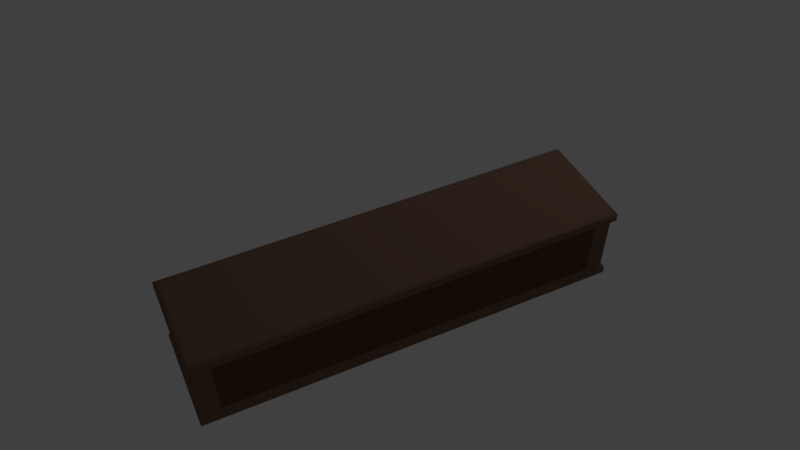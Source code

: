 # Source: DisplayShelfOpen.blend  (saved by Blender 2.79.0; exported with 4.5.12 LTS)
import bpy
from mathutils import Matrix  # noqa: F401  (used for matrix-valued properties, if any)

bpy.ops.wm.read_factory_settings(use_empty=True)
scene = bpy.context.scene
scene.name = 'Scene'

# ---- collections
col_collection_1 = bpy.data.collections.new('Collection 1'); scene.collection.children.link(col_collection_1)

# ---- materials (node trees are filled in below, after node groups)
mat_wood = bpy.data.materials.new('Wood')
mat_wood.alpha_threshold = 0.0
mat_wood.use_transparent_shadow = False
mat_wood.diffuse_color = (0.2019, 0.123, 0.08107, 1.0)
mat_wood.roughness = 0.5
mat_panels = bpy.data.materials.new('Panels')
mat_panels.alpha_threshold = 0.0
mat_panels.use_transparent_shadow = False
mat_panels.diffuse_color = (0.1237, 0.07263, 0.02988, 1.0)
mat_panels.roughness = 0.5
mat_glass = bpy.data.materials.new('Glass')
mat_glass.alpha_threshold = 0.0
mat_glass.use_transparent_shadow = False
mat_glass.roughness = 0.5

# ---- material node trees

# ---- world
world_world = bpy.data.worlds.new('World'); scene.world = world_world
world_world.color = (0.05088, 0.05088, 0.05088)
world_world.use_sun_shadow = False
world_world.sun_shadow_jitter_overblur = 0.0
world_world.cycles.sampling_method = 'MANUAL'

# ---- cameras
cam_camera = bpy.data.cameras.new('Camera')
cam_camera.clip_end = 100.0
cam_camera.lens = 35.0
cam_camera.sensor_width = 32.0
cam_camera.sensor_height = 18.0
cam_camera.ortho_scale = 7.314
cam_camera.dof.focus_distance = 0.0
cam_camera.dof.aperture_fstop = 128.0

# ---- lights
light_lamp = bpy.data.lights.new('Lamp', 'POINT')
light_lamp.transmission_factor = 0.0
light_lamp.cutoff_distance = 30.0
light_lamp.energy = 100.0
light_lamp.shadow_buffer_clip_start = 1.001
light_lamp.shadow_soft_size = 0.1
light_lamp.shadow_maximum_resolution = 0.006
light_lamp.use_absolute_resolution = True

# ---- meshes
me_cube = bpy.data.meshes.new('Cube')
me_cube.from_pydata([(1.962, 0.4721, 0.1199), (1.962, 0.472, 0.7146), (1.962, -0.472, 0.1199), (1.962, -0.472, 0.7146), (2.0, 0.5, 0.7146), (2.0, 0.5, 0.7939), (2.0, -0.5, 0.7146), (2.0, -0.5, 0.7939), (1.998, 0.496, 0.0811), (1.998, -0.4949, 0.0811), (1.8, 0.472, 0.7146), (1.805, 0.4721, 0.1199), (1.8, -0.472, 0.1199), (1.8, -0.472, 0.7146), (1.801, 0.5, 0.7939), (1.801, -0.5, 0.7939), (1.801, 0.5, 0.7146), (1.801, -0.5, 0.7146), (1.757, 0.496, 0.0811), (1.761, -0.4949, 0.0811), (1.998, 0.496, 0.00351), (1.998, -0.4949, 0.00351), (1.757, 0.496, 0.00351), (1.761, -0.4949, 0.00351), (1.962, 0.3038, 0.1199), (1.962, -0.304, 0.1199), (1.962, 0.3037, 0.7146), (1.962, -0.304, 0.7146), (2.0, 0.3309, 0.7939), (2.0, -0.3246, 0.7939), (2.0, 0.3217, 0.7146), (2.0, -0.3221, 0.7146), (1.998, 0.329, 0.0811), (1.998, -0.3204, 0.0811), (1.998, 0.3199, 0.00351), (1.998, -0.318, 0.00351), (1.76, -0.318, 0.00351), (1.759, 0.3199, 0.00351), (1.944, -0.4556, 0.8035), (1.944, 0.4551, 0.8035), (1.867, 0.4551, 0.8035), (1.867, -0.4556, 0.8035), (1.944, 0.377, 0.8035), (1.944, -0.3702, 0.8035), (1.867, 0.3779, 0.8035), (1.867, -0.369, 0.8035), (-1.962, 0.4721, 0.1199), (-1.962, 0.472, 0.7146), (-1.962, -0.472, 0.1199), (-1.962, -0.472, 0.7146), (-2.0, 0.5, 0.7146), (-2.0, 0.5, 0.7939), (-2.0, -0.5, 0.7146), (-2.0, -0.5, 0.7939), (-1.998, 0.496, 0.0811), (-1.998, -0.4949, 0.0811), (-1.8, 0.472, 0.7146), (-1.805, 0.4721, 0.1199), (-1.8, -0.472, 0.1199), (-1.8, -0.472, 0.7146), (-1.801, 0.5, 0.7939), (-1.801, -0.5, 0.7939), (-1.801, 0.5, 0.7146), (-1.801, -0.5, 0.7146), (-1.757, 0.496, 0.0811), (-1.761, -0.4949, 0.0811), (-1.998, 0.496, 0.00351), (-1.998, -0.4949, 0.00351), (-1.757, 0.496, 0.00351), (-1.761, -0.4949, 0.00351), (-1.962, 0.3038, 0.1199), (-1.962, -0.304, 0.1199), (-1.962, 0.3037, 0.7146), (-1.962, -0.304, 0.7146), (-2.0, 0.3309, 0.7939), (-2.0, -0.3246, 0.7939), (-2.0, 0.3217, 0.7146), (-2.0, -0.3221, 0.7146), (-1.998, 0.329, 0.0811), (-1.998, -0.3204, 0.0811), (-1.998, 0.3199, 0.00351), (-1.998, -0.318, 0.00351), (-1.76, -0.318, 0.00351), (-1.759, 0.3199, 0.00351), (-1.944, -0.4556, 0.8035), (-1.944, 0.4551, 0.8035), (-1.867, 0.4551, 0.8035), (-1.867, -0.4556, 0.8035), (-1.944, 0.377, 0.8035), (-1.944, -0.3702, 0.8035), (-1.867, 0.3779, 0.8035), (-1.867, -0.369, 0.8035), (0.0, 0.472, 0.7146), (0.0, -0.472, 0.1199), (0.0, -0.472, 0.7146), (0.0, 0.5, 0.7939), (0.0, -0.5, 0.7939), (0.0, 0.5, 0.7146), (0.0, -0.5, 0.7146), (0.0, -0.4949, 0.0811), (0.0, 0.496, 0.00351), (0.0, 0.496, 0.0811), (0.0, 0.4721, 0.1199), (0.0, -0.4949, 0.00351), (0.0, 0.3199, 0.00351), (0.0, -0.318, 0.00351), (0.0, -0.4556, 0.8035), (0.0, -0.3685, 0.8035), (0.0, 0.3766, 0.8035), (0.0, 0.4551, 0.8035)], [], [(13, 3, 6, 17), (11, 0, 8, 18), (26, 1, 4, 30), (25, 27, 3, 2), (31, 29, 7, 6), (43, 38, 7, 29), (40, 39, 5, 14), (25, 2, 9, 33), (2, 12, 19, 9), (1, 10, 16, 4), (5, 4, 16, 14), (6, 7, 15, 17), (2, 3, 13, 12), (1, 0, 11, 10), (94, 13, 17, 98), (38, 41, 15, 7), (105, 36, 23, 103), (9, 19, 23, 21), (101, 102, 11, 18), (92, 10, 11, 102), (33, 9, 21, 35), (18, 8, 20, 22), (35, 21, 23, 36), (20, 34, 37, 22), (34, 35, 36, 37), (8, 32, 34, 20), (32, 33, 35, 34), (100, 22, 37, 104), (104, 37, 36, 105), (0, 24, 32, 8), (24, 25, 33, 32), (39, 42, 28, 5), (42, 43, 29, 28), (4, 5, 28, 30), (30, 28, 29, 31), (0, 1, 26, 24), (24, 26, 27, 25), (3, 27, 31, 6), (27, 26, 30, 31), (19, 99, 103, 23), (22, 100, 101, 18), (41, 106, 96, 15), (12, 13, 94, 93), (17, 15, 96, 98), (14, 16, 97, 95), (10, 92, 97, 16), (12, 93, 99, 19), (95, 109, 40, 14), (45, 44, 108, 107), (59, 63, 52, 49), (57, 64, 54, 46), (72, 76, 50, 47), (71, 48, 49, 73), (77, 52, 53, 75), (89, 75, 53, 84), (86, 60, 51, 85), (71, 79, 55, 48), (48, 55, 65, 58), (47, 50, 62, 56), (51, 60, 62, 50), (52, 63, 61, 53), (48, 58, 59, 49), (47, 56, 57, 46), (94, 98, 63, 59), (84, 53, 61, 87), (105, 103, 69, 82), (55, 67, 69, 65), (101, 64, 57, 102), (92, 102, 57, 56), (79, 81, 67, 55), (64, 68, 66, 54), (81, 82, 69, 67), (66, 68, 83, 80), (80, 83, 82, 81), (54, 66, 80, 78), (78, 80, 81, 79), (100, 104, 83, 68), (104, 105, 82, 83), (46, 54, 78, 70), (70, 78, 79, 71), (85, 51, 74, 88), (88, 74, 75, 89), (50, 76, 74, 51), (76, 77, 75, 74), (46, 70, 72, 47), (70, 71, 73, 72), (49, 52, 77, 73), (73, 77, 76, 72), (65, 69, 103, 99), (68, 64, 101, 100), (87, 61, 96, 106), (58, 93, 94, 59), (63, 98, 96, 61), (60, 95, 97, 62), (56, 62, 97, 92), (58, 65, 99, 93), (95, 60, 86, 109), (91, 107, 108, 90), (109, 86, 90, 108), (40, 109, 108, 44), (107, 91, 87, 106), (106, 41, 45, 107), (45, 43, 42, 44), (91, 90, 88, 89), (87, 91, 89, 84), (85, 88, 90, 86), (39, 40, 44, 42), (41, 38, 43, 45)])
me_cube.polygons.foreach_set('use_smooth', [1, 1, 1, 1, 1, 1, 1, 1, 1, 1, 1, 1, 1, 1, 1, 1, 1, 1, 1, 1, 1, 1, 1, 1, 1, 1, 1, 1, 1, 1, 1, 1, 1, 1, 1, 1, 1, 1, 1, 1, 1, 1, 1, 1, 1, 1, 1, 1, 0, 1, 1, 1, 1, 1, 1, 1, 1, 1, 1, 1, 1, 1, 1, 1, 1, 1, 1, 1, 1, 1, 1, 1, 1, 1, 1, 1, 1, 1, 1, 1, 1, 1, 1, 1, 1, 1, 1, 1, 1, 1, 1, 1, 1, 1, 1, 1, 1, 0, 0, 0, 0, 0, 0, 0, 1, 1, 1, 1])
me_cube.polygons.foreach_set('material_index', [0, 0, 0, 0, 0, 0, 0, 0, 0, 0, 0, 0, 0, 0, 0, 0, 0, 0, 0, 1, 0, 0, 0, 0, 0, 0, 0, 0, 0, 0, 0, 0, 0, 0, 0, 0, 1, 0, 0, 0, 0, 0, 1, 0, 0, 0, 0, 0, 0, 0, 0, 0, 0, 0, 0, 0, 0, 0, 0, 0, 0, 0, 0, 0, 0, 0, 0, 0, 1, 0, 0, 0, 0, 0, 0, 0, 0, 0, 0, 0, 0, 0, 0, 0, 0, 1, 0, 0, 0, 0, 0, 1, 0, 0, 0, 0, 0, 0, 0, 0, 0, 0, 0, 0, 0, 0, 0, 0])
_uv = me_cube.uv_layers.new(name='UVMap')
_uv.uv.foreach_set('vector', [0.667, 0.1667, 1.001, 0.1667, 1.001, 0.1667, 0.667, 0.1667, 0.667, 0.08333, 1.001, 0.08333, 1.001, 0.08333, 0.667, 0.08333, 1.001, 0.1667, 1.001, 0.1667, 1.001, 0.1667, 1.001, 0.1667, 1.001, 0.08333, 1.001, 0.1667, 1.001, 0.1667, 1.001, 0.08333, 1.001, 0.1667, 1.001, 0.25, 1.0, 0.25, 1.001, 0.1667, 1.001, 0.25, 1.0, 0.25, 1.0, 0.25, 1.001, 0.25, 0.667, 0.25, 1.001, 0.25, 1.001, 0.25, 0.667, 0.25, 1.001, 0.08333, 1.001, 0.08333, 1.001, 0.08333, 1.001, 0.08333, 1.001, 0.08333, 0.667, 0.08333, 0.667, 0.08333, 1.001, 0.08333, 1.001, 0.1667, 0.667, 0.1667, 0.667, 0.1667, 1.001, 0.1667, 1.001, 0.25, 1.001, 0.1667, 0.667, 0.1667, 0.667, 0.25, 1.001, 0.1667, 1.0, 0.25, 0.667, 0.25, 0.667, 0.1667, 1.001, 0.08333, 1.001, 0.1667, 0.667, 0.1667, 0.667, 0.08333, 1.001, 0.1667, 1.001, 0.08333, 0.667, 0.08333, 0.667, 0.1667, 0.5002, 0.1667, 0.667, 0.1667, 0.667, 0.1667, 0.5002, 0.1667, 1.0, 0.25, 0.667, 0.25, 0.667, 0.25, 1.0, 0.25, 0.4447, 0.06944, 0.667, 0.08333, 0.667, 0.08333, 0.5002, 0.08333, 1.001, 0.08333, 0.667, 0.08333, 0.667, 0.08333, 1.001, 0.08333, 0.5002, 0.08333, 0.5002, 0.08333, 0.667, 0.08333, 0.667, 0.08333, -0.02402, 0.9621, 1.026, 0.9621, 1.029, 0.0363, -0.02402, 0.03628, 1.001, 0.08333, 1.001, 0.08333, 1.001, 0.08333, 1.001, 0.08333, 0.667, 0.08333, 1.001, 0.08333, 1.001, 0.08333, 0.667, 0.08333, 1.001, 0.08333, 1.001, 0.08333, 0.0, 0.0, 0.2223, 0.02778, 1.001, 0.08333, 1.001, 0.08333, 0.4447, 0.05555, 0.667, 0.08333, 1.001, 0.08333, 1.001, 0.08333, 0.2223, 0.02778, 0.4447, 0.05555, 1.001, 0.08333, 1.001, 0.08333, 1.001, 0.08333, 1.001, 0.08333, 1.001, 0.08333, 1.001, 0.08333, 1.001, 0.08333, 1.001, 0.08333, 0.3335, 0.04167, 0.667, 0.08333, 0.667, 0.08333, 0.3891, 0.05555, 0.3891, 0.05555, 0.667, 0.08333, 0.667, 0.08333, 0.4447, 0.06944, 1.001, 0.08333, 1.001, 0.08333, 1.001, 0.08333, 1.001, 0.08333, 1.001, 0.08333, 1.001, 0.08333, 1.001, 0.08333, 1.001, 0.08333, 1.001, 0.25, 1.001, 0.25, 1.001, 0.25, 1.001, 0.25, 1.001, 0.25, 1.001, 0.25, 1.001, 0.25, 1.001, 0.25, 1.001, 0.1667, 1.001, 0.25, 1.001, 0.25, 1.001, 0.1667, 1.001, 0.1667, 1.001, 0.25, 1.001, 0.25, 1.001, 0.1667, 1.001, 0.08333, 1.001, 0.1667, 1.001, 0.1667, 1.001, 0.08333, 0.9624, 0.06738, 0.9624, 0.936, 0.5489, 0.936, 0.5489, 0.06738, 1.001, 0.1667, 1.001, 0.1667, 1.001, 0.1667, 1.001, 0.1667, 1.001, 0.1667, 1.001, 0.1667, 1.001, 0.1667, 1.001, 0.1667, 0.667, 0.08333, 0.5002, 0.08333, 0.5002, 0.08333, 0.667, 0.08333, 0.667, 0.08333, 0.5002, 0.08333, 0.5002, 0.08333, 0.667, 0.08333, 0.667, 0.25, 0.5002, 0.25, 0.5002, 0.25, 0.667, 0.25, 0.9749, 0.03109, 0.9749, 0.974, -0.03992, 0.974, -0.03992, 0.03107, 0.667, 0.1667, 0.667, 0.25, 0.5002, 0.25, 0.5002, 0.1667, 0.667, 0.25, 0.667, 0.1667, 0.5002, 0.1667, 0.5002, 0.25, 0.667, 0.1667, 0.5002, 0.1667, 0.5002, 0.1667, 0.667, 0.1667, 0.667, 0.08333, 0.5002, 0.08333, 0.5002, 0.08333, 0.667, 0.08333, 0.5002, 0.25, 0.4974, 0.25, 0.667, 0.25, 0.667, 0.25, 0.0, 0.0, 0.0, 0.0, 0.0, 0.0, 0.0, 0.0, 0.667, 0.1667, 0.667, 0.1667, 1.001, 0.1667, 1.001, 0.1667, 0.667, 0.08333, 0.667, 0.08333, 1.001, 0.08333, 1.001, 0.08333, 1.001, 0.1667, 1.001, 0.1667, 1.001, 0.1667, 1.001, 0.1667, 1.001, 0.08333, 1.001, 0.08333, 1.001, 0.1667, 1.001, 0.1667, 1.001, 0.1667, 1.001, 0.1667, 1.0, 0.25, 1.001, 0.25, 1.001, 0.25, 1.001, 0.25, 1.0, 0.25, 1.0, 0.25, 0.667, 0.25, 0.667, 0.25, 1.001, 0.25, 1.001, 0.25, 1.001, 0.08333, 1.001, 0.08333, 1.001, 0.08333, 1.001, 0.08333, 1.001, 0.08333, 1.001, 0.08333, 0.667, 0.08333, 0.667, 0.08333, 1.001, 0.1667, 1.001, 0.1667, 0.667, 0.1667, 0.667, 0.1667, 1.001, 0.25, 0.667, 0.25, 0.667, 0.1667, 1.001, 0.1667, 1.001, 0.1667, 0.667, 0.1667, 0.667, 0.25, 1.0, 0.25, 1.001, 0.08333, 0.667, 0.08333, 0.667, 0.1667, 1.001, 0.1667, 1.001, 0.1667, 0.667, 0.1667, 0.667, 0.08333, 1.001, 0.08333, 0.5002, 0.1667, 0.5002, 0.1667, 0.667, 0.1667, 0.667, 0.1667, 1.0, 0.25, 1.0, 0.25, 0.667, 0.25, 0.667, 0.25, 0.4447, 0.06944, 0.5002, 0.08333, 0.667, 0.08333, 0.667, 0.08333, 1.001, 0.08333, 1.001, 0.08333, 0.667, 0.08333, 0.667, 0.08333, 0.5002, 0.08333, 0.667, 0.08333, 0.667, 0.08333, 0.5002, 0.08333, -0.02402, 0.9621, -0.02402, 0.03628, 1.029, 0.0363, 1.026, 0.9621, 1.001, 0.08333, 1.001, 0.08333, 1.001, 0.08333, 1.001, 0.08333, 0.667, 0.08333, 0.667, 0.08333, 1.001, 0.08333, 1.001, 0.08333, 1.001, 0.08333, 0.2223, 0.02778, 0.0, 0.0, 1.001, 0.08333, 1.001, 0.08333, 0.667, 0.08333, 0.4447, 0.05555, 1.001, 0.08333, 1.001, 0.08333, 0.4447, 0.05555, 0.2223, 0.02778, 1.001, 0.08333, 1.001, 0.08333, 1.001, 0.08333, 1.001, 0.08333, 1.001, 0.08333, 1.001, 0.08333, 1.001, 0.08333, 1.001, 0.08333, 1.001, 0.08333, 0.3335, 0.04167, 0.3891, 0.05555, 0.667, 0.08333, 0.667, 0.08333, 0.3891, 0.05555, 0.4447, 0.06944, 0.667, 0.08333, 0.667, 0.08333, 1.001, 0.08333, 1.001, 0.08333, 1.001, 0.08333, 1.001, 0.08333, 1.001, 0.08333, 1.001, 0.08333, 1.001, 0.08333, 1.001, 0.08333, 1.001, 0.25, 1.001, 0.25, 1.001, 0.25, 1.001, 0.25, 1.001, 0.25, 1.001, 0.25, 1.001, 0.25, 1.001, 0.25, 1.001, 0.1667, 1.001, 0.1667, 1.001, 0.25, 1.001, 0.25, 1.001, 0.1667, 1.001, 0.1667, 1.001, 0.25, 1.001, 0.25, 1.001, 0.08333, 1.001, 0.08333, 1.001, 0.1667, 1.001, 0.1667, 0.9624, 0.06738, 0.5489, 0.06738, 0.5489, 0.936, 0.9624, 0.936, 1.001, 0.1667, 1.001, 0.1667, 1.001, 0.1667, 1.001, 0.1667, 1.001, 0.1667, 1.001, 0.1667, 1.001, 0.1667, 1.001, 0.1667, 0.667, 0.08333, 0.667, 0.08333, 0.5002, 0.08333, 0.5002, 0.08333, 0.667, 0.08333, 0.667, 0.08333, 0.5002, 0.08333, 0.5002, 0.08333, 0.667, 0.25, 0.667, 0.25, 0.5002, 0.25, 0.5002, 0.25, 0.9749, 0.03109, -0.03992, 0.03107, -0.03992, 0.974, 0.9749, 0.974, 0.667, 0.1667, 0.5002, 0.1667, 0.5002, 0.25, 0.667, 0.25, 0.667, 0.25, 0.5002, 0.25, 0.5002, 0.1667, 0.667, 0.1667, 0.667, 0.1667, 0.667, 0.1667, 0.5002, 0.1667, 0.5002, 0.1667, 0.667, 0.08333, 0.667, 0.08333, 0.5002, 0.08333, 0.5002, 0.08333, 0.5002, 0.25, 0.667, 0.25, 0.667, 0.25, 0.4974, 0.25, 0.0, 0.0, 0.0, 0.0, 0.0, 0.0, 0.0, 0.0, 0.0, 0.0, 0.667, 0.25, 0.0, 0.0, 0.0, 0.0, 0.0, 0.0, 0.0, 0.0, 0.0, 0.0, 0.0, 0.0, 0.0, 0.0, 0.0, 0.0, 0.667, 0.25, 0.0, 0.0, 0.0, 0.0, 0.0, 0.0, 0.0, 0.0, 0.0, 0.0, 0.0, 0.0, 1.001, 0.25, 1.001, 0.25, 0.0, 0.0, 0.0, 0.0, 0.0, 0.0, 1.001, 0.25, 1.001, 0.25, 0.667, 0.25, 0.0, 0.0, 1.001, 0.25, 1.0, 0.25, 1.001, 0.25, 1.001, 0.25, 0.0, 0.0, 0.667, 0.25, 1.001, 0.25, 0.667, 0.25, 0.0, 0.0, 1.001, 0.25, 0.0, 0.0, 1.0, 0.25, 1.001, 0.25, 0.0, 0.0])
me_cube.materials.append(mat_wood)
me_cube.materials.append(mat_panels)
me_cube.materials.append(mat_glass)
me_cube.use_remesh_preserve_volume = False
me_cube.use_remesh_preserve_attributes = False
me_cube.use_mirror_vertex_groups = False
me_cube.update()

# ---- objects
ob_kehys = bpy.data.objects.new('Kehys', me_cube)
ob_lamp = bpy.data.objects.new('Lamp', light_lamp)
ob_camera = bpy.data.objects.new('Camera', cam_camera)

# ---- transforms, parenting, visibility, modifiers, constraints
ob_kehys.location = (0.0, 0.0, 0.0)
ob_kehys.lock_rotations_4d = False
ob_kehys.empty_display_type = 'ARROWS'
ob_kehys.lineart.crease_threshold = 0.0
_vg = ob_kehys.vertex_groups.new(name='Legs')
_vg = ob_kehys.vertex_groups.new(name='Panels')
_m = ob_kehys.modifiers.new('EdgeSplit', 'EDGE_SPLIT')
_m.split_angle = 1.546
ob_lamp.location = (4.076, 1.005, 5.904)
ob_lamp.rotation_euler = (0.6503, 0.05522, 1.866)
ob_lamp.lock_rotations_4d = False
ob_lamp.empty_display_type = 'ARROWS'
ob_lamp.color = (0.0, 0.0, 0.0, 0.0)
ob_lamp.hide_viewport = True
ob_lamp.lineart.crease_threshold = 0.0
ob_camera.location = (-2.158, -4.707, 6.38)
ob_camera.rotation_euler = (0.7728, 2.294e-07, -0.441)
ob_camera.lock_rotations_4d = False
ob_camera.empty_display_type = 'ARROWS'
ob_camera.color = (0.0, 0.0, 0.0, 0.0)
ob_camera.hide_viewport = True
ob_camera.display_type = 'WIRE'
ob_camera.lineart.crease_threshold = 0.0

# ---- collection membership
col_collection_1.objects.link(ob_kehys)
col_collection_1.objects.link(ob_lamp)
col_collection_1.objects.link(ob_camera)

# ---- scene / render settings (as saved in the file)
scene.camera = ob_camera
scene.frame_start = 1; scene.frame_end = 250; scene.frame_set(1)
scene.render.engine = 'BLENDER_EEVEE_NEXT'
scene.render.resolution_percentage = 50
scene.render.dither_intensity = 0.0
scene.cycles.use_denoising = False
scene.cycles.samples = 128
scene.cycles.sampling_pattern = 'TABULATED_SOBOL'
scene.cycles.use_adaptive_sampling = False
scene.cycles.use_light_tree = False
scene.cycles.blur_glossy = 0.0
scene.cycles.sample_clamp_indirect = 0.0
scene.view_settings.view_transform = 'Standard'
bpy.context.view_layer.update()
